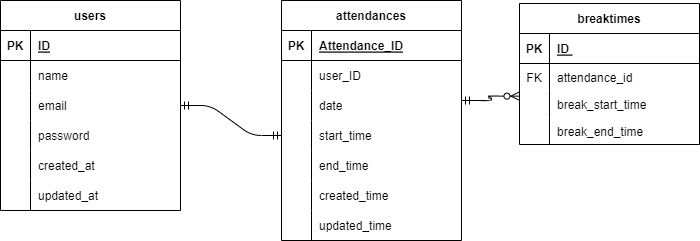

The diagram above was exported from draw.io. Its source (the exported page's mxGraphModel, read from the mxfile embedded in the PNG):
<mxGraphModel dx="1386" dy="792" grid="1" gridSize="10" guides="1" tooltips="1" connect="1" arrows="1" fold="1" page="1" pageScale="1" pageWidth="827" pageHeight="1169" math="0" shadow="0">
  <root>
    <mxCell id="0" />
    <mxCell id="1" parent="0" />
    <mxCell id="3" value="users" style="shape=table;startSize=30;container=1;collapsible=1;childLayout=tableLayout;fixedRows=1;rowLines=0;fontStyle=1;align=center;resizeLast=1;" parent="1" vertex="1">
      <mxGeometry x="40" y="80" width="180" height="210" as="geometry" />
    </mxCell>
    <mxCell id="4" value="" style="shape=tableRow;horizontal=0;startSize=0;swimlaneHead=0;swimlaneBody=0;fillColor=none;collapsible=0;dropTarget=0;points=[[0,0.5],[1,0.5]];portConstraint=eastwest;top=0;left=0;right=0;bottom=1;" parent="3" vertex="1">
      <mxGeometry y="30" width="180" height="30" as="geometry" />
    </mxCell>
    <mxCell id="5" value="PK" style="shape=partialRectangle;connectable=0;fillColor=none;top=0;left=0;bottom=0;right=0;fontStyle=1;overflow=hidden;" parent="4" vertex="1">
      <mxGeometry width="30" height="30" as="geometry">
        <mxRectangle width="30" height="30" as="alternateBounds" />
      </mxGeometry>
    </mxCell>
    <mxCell id="6" value="ID" style="shape=partialRectangle;connectable=0;fillColor=none;top=0;left=0;bottom=0;right=0;align=left;spacingLeft=6;fontStyle=5;overflow=hidden;" parent="4" vertex="1">
      <mxGeometry x="30" width="150" height="30" as="geometry">
        <mxRectangle width="150" height="30" as="alternateBounds" />
      </mxGeometry>
    </mxCell>
    <mxCell id="10" value="" style="shape=tableRow;horizontal=0;startSize=0;swimlaneHead=0;swimlaneBody=0;fillColor=none;collapsible=0;dropTarget=0;points=[[0,0.5],[1,0.5]];portConstraint=eastwest;top=0;left=0;right=0;bottom=0;" parent="3" vertex="1">
      <mxGeometry y="60" width="180" height="30" as="geometry" />
    </mxCell>
    <mxCell id="11" value="" style="shape=partialRectangle;connectable=0;fillColor=none;top=0;left=0;bottom=0;right=0;editable=1;overflow=hidden;" parent="10" vertex="1">
      <mxGeometry width="30" height="30" as="geometry">
        <mxRectangle width="30" height="30" as="alternateBounds" />
      </mxGeometry>
    </mxCell>
    <mxCell id="12" value="name" style="shape=partialRectangle;connectable=0;fillColor=none;top=0;left=0;bottom=0;right=0;align=left;spacingLeft=6;overflow=hidden;" parent="10" vertex="1">
      <mxGeometry x="30" width="150" height="30" as="geometry">
        <mxRectangle width="150" height="30" as="alternateBounds" />
      </mxGeometry>
    </mxCell>
    <mxCell id="13" value="" style="shape=tableRow;horizontal=0;startSize=0;swimlaneHead=0;swimlaneBody=0;fillColor=none;collapsible=0;dropTarget=0;points=[[0,0.5],[1,0.5]];portConstraint=eastwest;top=0;left=0;right=0;bottom=0;" parent="3" vertex="1">
      <mxGeometry y="90" width="180" height="30" as="geometry" />
    </mxCell>
    <mxCell id="14" value="" style="shape=partialRectangle;connectable=0;fillColor=none;top=0;left=0;bottom=0;right=0;editable=1;overflow=hidden;" parent="13" vertex="1">
      <mxGeometry width="30" height="30" as="geometry">
        <mxRectangle width="30" height="30" as="alternateBounds" />
      </mxGeometry>
    </mxCell>
    <mxCell id="15" value="email" style="shape=partialRectangle;connectable=0;fillColor=none;top=0;left=0;bottom=0;right=0;align=left;spacingLeft=6;overflow=hidden;" parent="13" vertex="1">
      <mxGeometry x="30" width="150" height="30" as="geometry">
        <mxRectangle width="150" height="30" as="alternateBounds" />
      </mxGeometry>
    </mxCell>
    <mxCell id="25" style="shape=tableRow;horizontal=0;startSize=0;swimlaneHead=0;swimlaneBody=0;fillColor=none;collapsible=0;dropTarget=0;points=[[0,0.5],[1,0.5]];portConstraint=eastwest;top=0;left=0;right=0;bottom=0;" parent="3" vertex="1">
      <mxGeometry y="120" width="180" height="30" as="geometry" />
    </mxCell>
    <mxCell id="26" style="shape=partialRectangle;connectable=0;fillColor=none;top=0;left=0;bottom=0;right=0;editable=1;overflow=hidden;" parent="25" vertex="1">
      <mxGeometry width="30" height="30" as="geometry">
        <mxRectangle width="30" height="30" as="alternateBounds" />
      </mxGeometry>
    </mxCell>
    <mxCell id="27" value="password" style="shape=partialRectangle;connectable=0;fillColor=none;top=0;left=0;bottom=0;right=0;align=left;spacingLeft=6;overflow=hidden;" parent="25" vertex="1">
      <mxGeometry x="30" width="150" height="30" as="geometry">
        <mxRectangle width="150" height="30" as="alternateBounds" />
      </mxGeometry>
    </mxCell>
    <mxCell id="22" style="shape=tableRow;horizontal=0;startSize=0;swimlaneHead=0;swimlaneBody=0;fillColor=none;collapsible=0;dropTarget=0;points=[[0,0.5],[1,0.5]];portConstraint=eastwest;top=0;left=0;right=0;bottom=0;" parent="3" vertex="1">
      <mxGeometry y="150" width="180" height="30" as="geometry" />
    </mxCell>
    <mxCell id="23" style="shape=partialRectangle;connectable=0;fillColor=none;top=0;left=0;bottom=0;right=0;editable=1;overflow=hidden;" parent="22" vertex="1">
      <mxGeometry width="30" height="30" as="geometry">
        <mxRectangle width="30" height="30" as="alternateBounds" />
      </mxGeometry>
    </mxCell>
    <mxCell id="24" value="created_at" style="shape=partialRectangle;connectable=0;fillColor=none;top=0;left=0;bottom=0;right=0;align=left;spacingLeft=6;overflow=hidden;" parent="22" vertex="1">
      <mxGeometry x="30" width="150" height="30" as="geometry">
        <mxRectangle width="150" height="30" as="alternateBounds" />
      </mxGeometry>
    </mxCell>
    <mxCell id="19" style="shape=tableRow;horizontal=0;startSize=0;swimlaneHead=0;swimlaneBody=0;fillColor=none;collapsible=0;dropTarget=0;points=[[0,0.5],[1,0.5]];portConstraint=eastwest;top=0;left=0;right=0;bottom=0;" parent="3" vertex="1">
      <mxGeometry y="180" width="180" height="30" as="geometry" />
    </mxCell>
    <mxCell id="20" style="shape=partialRectangle;connectable=0;fillColor=none;top=0;left=0;bottom=0;right=0;editable=1;overflow=hidden;" parent="19" vertex="1">
      <mxGeometry width="30" height="30" as="geometry">
        <mxRectangle width="30" height="30" as="alternateBounds" />
      </mxGeometry>
    </mxCell>
    <mxCell id="21" value="updated_at" style="shape=partialRectangle;connectable=0;fillColor=none;top=0;left=0;bottom=0;right=0;align=left;spacingLeft=6;overflow=hidden;" parent="19" vertex="1">
      <mxGeometry x="30" width="150" height="30" as="geometry">
        <mxRectangle width="150" height="30" as="alternateBounds" />
      </mxGeometry>
    </mxCell>
    <mxCell id="28" value="attendances" style="shape=table;startSize=30;container=1;collapsible=1;childLayout=tableLayout;fixedRows=1;rowLines=0;fontStyle=1;align=center;resizeLast=1;" parent="1" vertex="1">
      <mxGeometry x="321" y="80" width="180" height="240" as="geometry" />
    </mxCell>
    <mxCell id="29" value="" style="shape=tableRow;horizontal=0;startSize=0;swimlaneHead=0;swimlaneBody=0;fillColor=none;collapsible=0;dropTarget=0;points=[[0,0.5],[1,0.5]];portConstraint=eastwest;top=0;left=0;right=0;bottom=1;" parent="28" vertex="1">
      <mxGeometry y="30" width="180" height="30" as="geometry" />
    </mxCell>
    <mxCell id="30" value="PK" style="shape=partialRectangle;connectable=0;fillColor=none;top=0;left=0;bottom=0;right=0;fontStyle=1;overflow=hidden;" parent="29" vertex="1">
      <mxGeometry width="30" height="30" as="geometry">
        <mxRectangle width="30" height="30" as="alternateBounds" />
      </mxGeometry>
    </mxCell>
    <mxCell id="31" value="Attendance_ID" style="shape=partialRectangle;connectable=0;fillColor=none;top=0;left=0;bottom=0;right=0;align=left;spacingLeft=6;fontStyle=5;overflow=hidden;" parent="29" vertex="1">
      <mxGeometry x="30" width="150" height="30" as="geometry">
        <mxRectangle width="150" height="30" as="alternateBounds" />
      </mxGeometry>
    </mxCell>
    <mxCell id="79" style="shape=tableRow;horizontal=0;startSize=0;swimlaneHead=0;swimlaneBody=0;fillColor=none;collapsible=0;dropTarget=0;points=[[0,0.5],[1,0.5]];portConstraint=eastwest;top=0;left=0;right=0;bottom=0;" parent="28" vertex="1">
      <mxGeometry y="60" width="180" height="30" as="geometry" />
    </mxCell>
    <mxCell id="80" style="shape=partialRectangle;connectable=0;fillColor=none;top=0;left=0;bottom=0;right=0;editable=1;overflow=hidden;" parent="79" vertex="1">
      <mxGeometry width="30" height="30" as="geometry">
        <mxRectangle width="30" height="30" as="alternateBounds" />
      </mxGeometry>
    </mxCell>
    <mxCell id="81" value="user_ID" style="shape=partialRectangle;connectable=0;fillColor=none;top=0;left=0;bottom=0;right=0;align=left;spacingLeft=6;overflow=hidden;" parent="79" vertex="1">
      <mxGeometry x="30" width="150" height="30" as="geometry">
        <mxRectangle width="150" height="30" as="alternateBounds" />
      </mxGeometry>
    </mxCell>
    <mxCell id="102" style="shape=tableRow;horizontal=0;startSize=0;swimlaneHead=0;swimlaneBody=0;fillColor=none;collapsible=0;dropTarget=0;points=[[0,0.5],[1,0.5]];portConstraint=eastwest;top=0;left=0;right=0;bottom=0;" parent="28" vertex="1">
      <mxGeometry y="90" width="180" height="30" as="geometry" />
    </mxCell>
    <mxCell id="103" style="shape=partialRectangle;connectable=0;fillColor=none;top=0;left=0;bottom=0;right=0;editable=1;overflow=hidden;" parent="102" vertex="1">
      <mxGeometry width="30" height="30" as="geometry">
        <mxRectangle width="30" height="30" as="alternateBounds" />
      </mxGeometry>
    </mxCell>
    <mxCell id="104" value="date" style="shape=partialRectangle;connectable=0;fillColor=none;top=0;left=0;bottom=0;right=0;align=left;spacingLeft=6;overflow=hidden;" parent="102" vertex="1">
      <mxGeometry x="30" width="150" height="30" as="geometry">
        <mxRectangle width="150" height="30" as="alternateBounds" />
      </mxGeometry>
    </mxCell>
    <mxCell id="35" value="" style="shape=tableRow;horizontal=0;startSize=0;swimlaneHead=0;swimlaneBody=0;fillColor=none;collapsible=0;dropTarget=0;points=[[0,0.5],[1,0.5]];portConstraint=eastwest;top=0;left=0;right=0;bottom=0;" parent="28" vertex="1">
      <mxGeometry y="120" width="180" height="30" as="geometry" />
    </mxCell>
    <mxCell id="36" value="" style="shape=partialRectangle;connectable=0;fillColor=none;top=0;left=0;bottom=0;right=0;editable=1;overflow=hidden;" parent="35" vertex="1">
      <mxGeometry width="30" height="30" as="geometry">
        <mxRectangle width="30" height="30" as="alternateBounds" />
      </mxGeometry>
    </mxCell>
    <mxCell id="37" value="start_time" style="shape=partialRectangle;connectable=0;fillColor=none;top=0;left=0;bottom=0;right=0;align=left;spacingLeft=6;overflow=hidden;" parent="35" vertex="1">
      <mxGeometry x="30" width="150" height="30" as="geometry">
        <mxRectangle width="150" height="30" as="alternateBounds" />
      </mxGeometry>
    </mxCell>
    <mxCell id="38" value="" style="shape=tableRow;horizontal=0;startSize=0;swimlaneHead=0;swimlaneBody=0;fillColor=none;collapsible=0;dropTarget=0;points=[[0,0.5],[1,0.5]];portConstraint=eastwest;top=0;left=0;right=0;bottom=0;" parent="28" vertex="1">
      <mxGeometry y="150" width="180" height="30" as="geometry" />
    </mxCell>
    <mxCell id="39" value="" style="shape=partialRectangle;connectable=0;fillColor=none;top=0;left=0;bottom=0;right=0;editable=1;overflow=hidden;" parent="38" vertex="1">
      <mxGeometry width="30" height="30" as="geometry">
        <mxRectangle width="30" height="30" as="alternateBounds" />
      </mxGeometry>
    </mxCell>
    <mxCell id="40" value="end_time" style="shape=partialRectangle;connectable=0;fillColor=none;top=0;left=0;bottom=0;right=0;align=left;spacingLeft=6;overflow=hidden;" parent="38" vertex="1">
      <mxGeometry x="30" width="150" height="30" as="geometry">
        <mxRectangle width="150" height="30" as="alternateBounds" />
      </mxGeometry>
    </mxCell>
    <mxCell id="47" style="shape=tableRow;horizontal=0;startSize=0;swimlaneHead=0;swimlaneBody=0;fillColor=none;collapsible=0;dropTarget=0;points=[[0,0.5],[1,0.5]];portConstraint=eastwest;top=0;left=0;right=0;bottom=0;" parent="28" vertex="1">
      <mxGeometry y="180" width="180" height="30" as="geometry" />
    </mxCell>
    <mxCell id="48" style="shape=partialRectangle;connectable=0;fillColor=none;top=0;left=0;bottom=0;right=0;editable=1;overflow=hidden;" parent="47" vertex="1">
      <mxGeometry width="30" height="30" as="geometry">
        <mxRectangle width="30" height="30" as="alternateBounds" />
      </mxGeometry>
    </mxCell>
    <mxCell id="49" value="created_time" style="shape=partialRectangle;connectable=0;fillColor=none;top=0;left=0;bottom=0;right=0;align=left;spacingLeft=6;overflow=hidden;" parent="47" vertex="1">
      <mxGeometry x="30" width="150" height="30" as="geometry">
        <mxRectangle width="150" height="30" as="alternateBounds" />
      </mxGeometry>
    </mxCell>
    <mxCell id="44" style="shape=tableRow;horizontal=0;startSize=0;swimlaneHead=0;swimlaneBody=0;fillColor=none;collapsible=0;dropTarget=0;points=[[0,0.5],[1,0.5]];portConstraint=eastwest;top=0;left=0;right=0;bottom=0;" parent="28" vertex="1">
      <mxGeometry y="210" width="180" height="30" as="geometry" />
    </mxCell>
    <mxCell id="45" style="shape=partialRectangle;connectable=0;fillColor=none;top=0;left=0;bottom=0;right=0;editable=1;overflow=hidden;" parent="44" vertex="1">
      <mxGeometry width="30" height="30" as="geometry">
        <mxRectangle width="30" height="30" as="alternateBounds" />
      </mxGeometry>
    </mxCell>
    <mxCell id="46" value="updated_time" style="shape=partialRectangle;connectable=0;fillColor=none;top=0;left=0;bottom=0;right=0;align=left;spacingLeft=6;overflow=hidden;" parent="44" vertex="1">
      <mxGeometry x="30" width="150" height="30" as="geometry">
        <mxRectangle width="150" height="30" as="alternateBounds" />
      </mxGeometry>
    </mxCell>
    <mxCell id="82" value="" style="edgeStyle=entityRelationEdgeStyle;fontSize=12;html=1;endArrow=ERmandOne;startArrow=ERmandOne;entryX=0;entryY=0.5;entryDx=0;entryDy=0;exitX=1;exitY=0.5;exitDx=0;exitDy=0;" parent="1" source="13" target="35" edge="1">
      <mxGeometry width="100" height="100" relative="1" as="geometry">
        <mxPoint x="220" y="220" as="sourcePoint" />
        <mxPoint x="320" y="120" as="targetPoint" />
      </mxGeometry>
    </mxCell>
    <mxCell id="83" value="breaktimes" style="shape=table;startSize=30;container=1;collapsible=1;childLayout=tableLayout;fixedRows=1;rowLines=0;fontStyle=1;align=center;resizeLast=1;" parent="1" vertex="1">
      <mxGeometry x="559" y="83" width="180" height="141" as="geometry" />
    </mxCell>
    <mxCell id="84" value="" style="shape=tableRow;horizontal=0;startSize=0;swimlaneHead=0;swimlaneBody=0;fillColor=none;collapsible=0;dropTarget=0;points=[[0,0.5],[1,0.5]];portConstraint=eastwest;top=0;left=0;right=0;bottom=1;" parent="83" vertex="1">
      <mxGeometry y="30" width="180" height="30" as="geometry" />
    </mxCell>
    <mxCell id="85" value="PK" style="shape=partialRectangle;connectable=0;fillColor=none;top=0;left=0;bottom=0;right=0;fontStyle=1;overflow=hidden;" parent="84" vertex="1">
      <mxGeometry width="30" height="30" as="geometry">
        <mxRectangle width="30" height="30" as="alternateBounds" />
      </mxGeometry>
    </mxCell>
    <mxCell id="86" value="ID " style="shape=partialRectangle;connectable=0;fillColor=none;top=0;left=0;bottom=0;right=0;align=left;spacingLeft=6;fontStyle=5;overflow=hidden;" parent="84" vertex="1">
      <mxGeometry x="30" width="150" height="30" as="geometry">
        <mxRectangle width="150" height="30" as="alternateBounds" />
      </mxGeometry>
    </mxCell>
    <mxCell id="99" style="shape=tableRow;horizontal=0;startSize=0;swimlaneHead=0;swimlaneBody=0;fillColor=none;collapsible=0;dropTarget=0;points=[[0,0.5],[1,0.5]];portConstraint=eastwest;top=0;left=0;right=0;bottom=0;" parent="83" vertex="1">
      <mxGeometry y="60" width="180" height="27" as="geometry" />
    </mxCell>
    <mxCell id="100" value="FK" style="shape=partialRectangle;connectable=0;fillColor=none;top=0;left=0;bottom=0;right=0;editable=1;overflow=hidden;" parent="99" vertex="1">
      <mxGeometry width="30" height="27" as="geometry">
        <mxRectangle width="30" height="27" as="alternateBounds" />
      </mxGeometry>
    </mxCell>
    <mxCell id="101" value="attendance_id" style="shape=partialRectangle;connectable=0;fillColor=none;top=0;left=0;bottom=0;right=0;align=left;spacingLeft=6;overflow=hidden;" parent="99" vertex="1">
      <mxGeometry x="30" width="150" height="27" as="geometry">
        <mxRectangle width="150" height="27" as="alternateBounds" />
      </mxGeometry>
    </mxCell>
    <mxCell id="90" value="" style="shape=tableRow;horizontal=0;startSize=0;swimlaneHead=0;swimlaneBody=0;fillColor=none;collapsible=0;dropTarget=0;points=[[0,0.5],[1,0.5]];portConstraint=eastwest;top=0;left=0;right=0;bottom=0;" parent="83" vertex="1">
      <mxGeometry y="87" width="180" height="27" as="geometry" />
    </mxCell>
    <mxCell id="91" value="" style="shape=partialRectangle;connectable=0;fillColor=none;top=0;left=0;bottom=0;right=0;editable=1;overflow=hidden;" parent="90" vertex="1">
      <mxGeometry width="30" height="27" as="geometry">
        <mxRectangle width="30" height="27" as="alternateBounds" />
      </mxGeometry>
    </mxCell>
    <mxCell id="92" value="break_start_time" style="shape=partialRectangle;connectable=0;fillColor=none;top=0;left=0;bottom=0;right=0;align=left;spacingLeft=6;overflow=hidden;" parent="90" vertex="1">
      <mxGeometry x="30" width="150" height="27" as="geometry">
        <mxRectangle width="150" height="27" as="alternateBounds" />
      </mxGeometry>
    </mxCell>
    <mxCell id="93" value="" style="shape=tableRow;horizontal=0;startSize=0;swimlaneHead=0;swimlaneBody=0;fillColor=none;collapsible=0;dropTarget=0;points=[[0,0.5],[1,0.5]];portConstraint=eastwest;top=0;left=0;right=0;bottom=0;" parent="83" vertex="1">
      <mxGeometry y="114" width="180" height="27" as="geometry" />
    </mxCell>
    <mxCell id="94" value="" style="shape=partialRectangle;connectable=0;fillColor=none;top=0;left=0;bottom=0;right=0;editable=1;overflow=hidden;" parent="93" vertex="1">
      <mxGeometry width="30" height="27" as="geometry">
        <mxRectangle width="30" height="27" as="alternateBounds" />
      </mxGeometry>
    </mxCell>
    <mxCell id="95" value="break_end_time" style="shape=partialRectangle;connectable=0;fillColor=none;top=0;left=0;bottom=0;right=0;align=left;spacingLeft=6;overflow=hidden;" parent="93" vertex="1">
      <mxGeometry x="30" width="150" height="27" as="geometry">
        <mxRectangle width="150" height="27" as="alternateBounds" />
      </mxGeometry>
    </mxCell>
    <mxCell id="97" value="" style="edgeStyle=entityRelationEdgeStyle;fontSize=12;html=1;endArrow=ERzeroToMany;startArrow=ERmandOne;entryX=-0.003;entryY=0.209;entryDx=0;entryDy=0;entryPerimeter=0;" parent="1" target="90" edge="1">
      <mxGeometry width="100" height="100" relative="1" as="geometry">
        <mxPoint x="501" y="180" as="sourcePoint" />
        <mxPoint x="601" y="80" as="targetPoint" />
      </mxGeometry>
    </mxCell>
  </root>
</mxGraphModel>